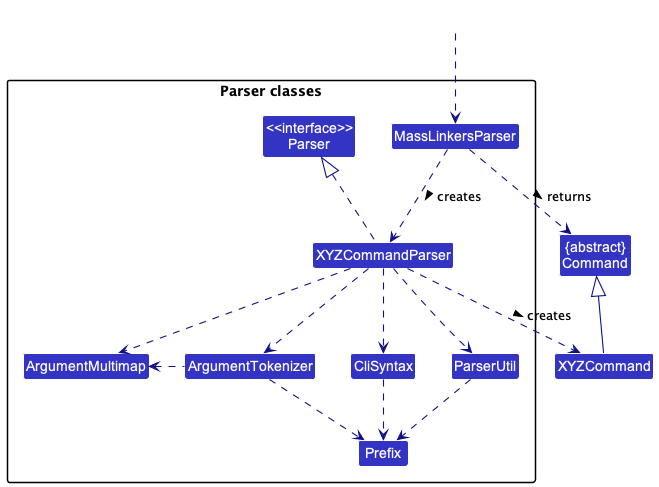

The diagram above was rendered by PlantUML. Its source (embedded in the PNG):
@startuml
!include style.puml
skinparam arrowThickness 1.1
skinparam arrowColor LOGIC_COLOR_T4
skinparam classBackgroundColor LOGIC_COLOR

Class "{abstract}\nCommand" as Command
Class XYZCommand

package "Parser classes"{
Class "<<interface>>\nParser" as Parser
Class MassLinkersParser
Class XYZCommandParser
Class CliSyntax
Class ParserUtil
Class ArgumentMultimap
Class ArgumentTokenizer
Class Prefix
}

Class HiddenOutside #FFFFFF
HiddenOutside ..> MassLinkersParser

MassLinkersParser .down.> XYZCommandParser: creates >

XYZCommandParser ..> XYZCommand : creates >
MassLinkersParser ..> Command : returns >
XYZCommandParser .up.|> Parser
XYZCommandParser ..> ArgumentMultimap
XYZCommandParser ..> ArgumentTokenizer
ArgumentTokenizer .left.> ArgumentMultimap
XYZCommandParser ..> CliSyntax
CliSyntax ..> Prefix
XYZCommandParser ..> ParserUtil
ParserUtil .down.> Prefix
ArgumentTokenizer .down.> Prefix
XYZCommand -up-|> Command
@enduml